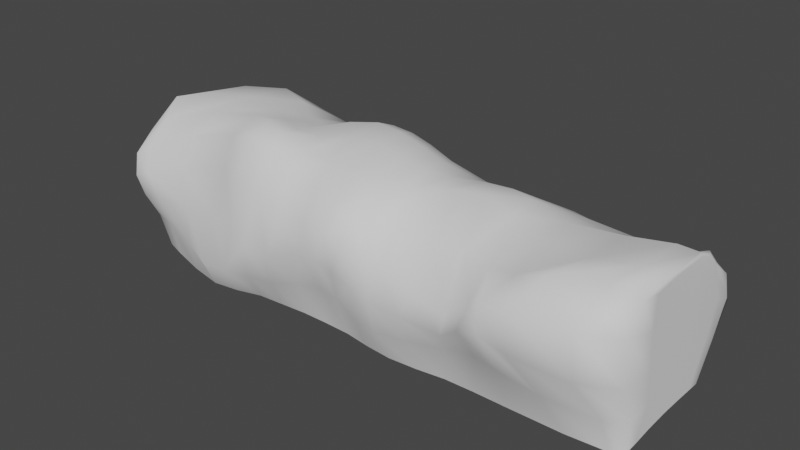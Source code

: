 # Source: hedge.blend  (saved by Blender 3.0.42; exported with 4.5.12 LTS)
import bpy
from mathutils import Matrix  # noqa: F401  (used for matrix-valued properties, if any)

bpy.ops.wm.read_factory_settings(use_empty=True)
scene = bpy.context.scene
scene.name = 'Scene'

# ---- world
world_world = bpy.data.worlds.new('World'); scene.world = world_world
world_world.use_nodes = True; world_world.node_tree.nodes.clear()
_N = world_world.node_tree.nodes; _L = world_world.node_tree.links
n0 = _N.new('ShaderNodeOutputWorld'); n0.name = 'World Output'; n0.location = (300, 300)
n1 = _N.new('ShaderNodeBackground'); n1.name = 'Background'; n1.location = (10, 300)
n1.inputs[0].default_value = (0.05088, 0.05088, 0.05088, 1.0)
_L.new(n1.outputs[0], n0.inputs[0])
n0.is_active_output = True
world_world.color = (0.05088, 0.05088, 0.05088)
world_world.use_sun_shadow = False
world_world.sun_shadow_jitter_overblur = 0.0

# ---- meshes
me_cube_001 = bpy.data.meshes.new('Cube.001')
me_cube_001.from_pydata([(-0.9704, -0.6667, -1.0), (-0.9912, -1.054, 0.3972), (-0.9704, 0.6667, -1.0), (-0.9912, 0.5174, 0.6446), (1.0, -0.6127, -1.013), (1.0, -0.4889, 0.8828), (1.0, 0.6773, -0.9932), (1.006, 0.8633, 0.6742), (0.6632, 1.061, -1.037), (0.2219, 1.079, -1.045), (-0.2, 1.0, -1.0), (-0.6087, 1.037, -1.041), (-0.5551, 1.05, 0.9283), (-0.1786, 0.7811, 1.175), (0.2112, 1.03, 0.6196), (0.7324, 0.8992, 0.6529), (-0.5764, -1.231, -0.9924), (-0.2, -1.0, -1.0), (0.1919, -1.083, -1.013), (0.6342, -1.0, -1.0), (0.6481, -1.072, 0.8634), (0.2069, -0.8669, 0.7105), (-0.1081, -1.092, 0.9548), (-0.5233, -0.884, 1.201), (-0.9912, 0.3646, -1.0), (-0.9912, 0.0, -1.0), (-0.9912, -0.3646, -1.0), (-0.9912, -0.7475, -0.5236), (-0.9912, -0.9712, -0.1393), (-0.9912, -1.088, 0.1723), (-0.9912, -0.8111, 0.5382), (-0.9912, -0.3744, 0.7214), (-0.9912, 0.1379, 0.7721), (-0.9912, 0.6113, 0.3233), (-0.9912, 0.6887, -0.1107), (-0.9711, 0.6855, -0.5321), (-0.7281, 1.049, -1.059), (-0.8363, 0.9916, -1.036), (-0.9186, 0.8643, -1.005), (0.9112, 0.8007, 0.5941), (0.9932, 0.8765, 0.6341), (1.006, 0.9021, 0.6759), (1.005, 0.9984, 0.4435), (1.003, 1.109, 0.09184), (1.0, 0.961, -0.4005), (1.0, -0.3221, -0.9848), (1.0, 0.04303, -0.9726), (1.0, 0.3961, -0.9799), (1.005, 0.7049, 0.8357), (1.004, 0.494, 0.9288), (1.0, -0.03939, 0.9148), (1.0, -0.5129, 0.4207), (1.0, -0.4452, -0.1452), (1.0, -0.4272, -0.5792), (0.8225, -0.9948, -1.0), (0.9638, -0.9404, -1.008), (1.0, -0.8128, -1.021), (-0.7723, -0.7337, 0.8818), (-0.9416, -1.027, 0.6152), (-0.9912, -1.098, 0.4917), (0.9984, 0.8792, -1.012), (0.9636, 1.022, -1.039), (0.8559, 1.083, -1.054), (0.5074, 1.014, -1.006), (0.4195, 1.071, -1.04), (0.3308, 1.112, -1.064), (0.1002, 1.019, -1.007), (-0.006193, 1.015, -1.002), (-0.1015, 1.004, -1.0), (-0.2984, 1.013, -1.007), (-0.3967, 1.027, -1.015), (-0.4999, 1.011, -1.008), (-0.9436, 0.741, 0.7418), (-0.8237, 0.9598, 0.8645), (-0.6858, 1.039, 0.951), (-0.4518, 0.9978, 0.8823), (-0.3584, 0.9234, 0.9311), (-0.2674, 0.836, 1.093), (-0.1049, 0.8284, 1.127), (-0.03529, 0.8702, 1.018), (0.05482, 0.8669, 0.8794), (0.4031, 1.154, 0.5943), (0.4979, 1.116, 0.5973), (0.5735, 0.9495, 0.6588), (-0.9235, -0.8594, -1.0), (-0.8436, -0.9668, -0.9997), (-0.7082, -1.127, -0.9956), (-0.4829, -1.169, -0.9958), (-0.3947, -1.058, -1.002), (-0.2974, -1.029, -1.001), (-0.1003, -1.0, -0.9983), (-0.0007489, -1.008, -1.001), (0.09455, -1.056, -1.009), (0.2945, -1.056, -1.009), (0.3992, -1.008, -1.001), (0.5025, -1.002, -0.9968), (1.0, -0.8143, 0.9467), (0.9324, -1.092, 1.186), (0.7629, -1.22, 1.08), (0.5276, -0.8883, 0.7043), (0.4164, -0.7791, 0.7327), (0.3057, -0.7834, 0.7175), (0.1356, -1.007, 0.8064), (0.07815, -1.115, 0.9242), (0.008278, -1.201, 0.9905), (-0.2216, -1.017, 1.073), (-0.3114, -1.007, 1.255), (-0.4032, -1.004, 1.337), (0.6817, 0.5459, 0.8093), (0.6133, 0.1508, 0.978), (0.6144, -0.3931, 0.938), (0.2063, 0.6032, 0.8578), (0.1921, 0.1514, 1.064), (0.1969, -0.3206, 1.031), (-0.1767, 0.4504, 1.323), (-0.1609, -0.1008, 1.323), (-0.1356, -0.6884, 1.208), (-0.5509, 0.5575, 1.221), (-0.537, -0.05392, 1.302), (-0.5204, -0.5201, 1.378), (0.6085, -1.569, 0.6605), (0.6168, -1.623, 0.298), (0.622, -1.225, -0.3684), (0.1825, -1.208, 0.3094), (0.1615, -1.355, -0.1006), (0.1718, -1.283, -0.5503), (-0.102, -1.343, 0.617), (-0.1286, -1.369, 0.1682), (-0.1789, -1.193, -0.4351), (-0.5424, -1.016, 0.7363), (-0.5496, -1.259, 0.1117), (-0.5474, -1.516, -0.4931), (-0.5884, 1.348, 0.3428), (-0.6645, 1.33, -0.2655), (-0.6504, 1.216, -0.6887), (-0.1932, 1.185, 0.7345), (-0.202, 1.585, 0.07413), (-0.2003, 1.331, -0.4448), (0.2081, 1.311, 0.304), (0.2196, 1.438, -0.128), (0.2541, 1.368, -0.632), (0.7628, 1.202, 0.3471), (0.7788, 1.328, -0.1454), (0.7424, 1.23, -0.6324), (-0.9912, -0.436, -0.5153), (-0.9912, -0.6572, -0.1072), (-0.9912, -0.7939, 0.2398), (-0.9912, -0.0306, -0.5016), (-0.9912, -0.2041, -0.04945), (-0.9912, -0.3412, 0.3568), (-0.9912, 0.3625, -0.5004), (-0.9912, 0.2727, -0.02964), (-0.9912, 0.1528, 0.3929), (0.9271, 1.312, -0.6826), (0.9471, 1.547, -0.2253), (0.9347, 1.35, 0.2449), (0.9873, 1.286, -0.6239), (0.9913, 1.55, -0.1429), (0.9842, 1.427, 0.3015), (1.0, 1.165, -0.5151), (1.002, 1.402, -0.02301), (1.003, 1.269, 0.364), (1.0, 0.6216, -0.3386), (1.003, 0.7522, 0.2187), (1.006, 0.7347, 0.5957), (1.0, 0.1792, -0.3543), (1.002, 0.4469, 0.3336), (1.004, 0.503, 0.785), (1.0, -0.1304, -0.4641), (1.0, -0.03269, 0.1439), (1.0, -0.004507, 0.7188), (-0.6938, -1.263, -0.496), (-0.7251, -1.149, -0.02564), (-0.7828, -0.9471, 0.4648), (-0.8607, -1.031, -0.5096), (-0.8852, -1.122, -0.08547), (-0.9215, -1.167, 0.2841), (-0.9548, -0.92, -0.5201), (-0.9647, -1.116, -0.126), (-0.9721, -1.207, 0.2028), (-0.674, 0.7112, 1.26), (-0.8507, 0.5547, 1.18), (-0.9912, 0.2971, 1.022), (-0.7049, 0.08026, 1.289), (-0.9144, -0.0588, 1.184), (-0.9912, -0.2897, 1.123), (-0.7211, -0.4271, 1.195), (-0.9445, -0.6673, 0.935), (-0.9912, -0.7889, 0.7616), (1.004, 0.6632, 0.9296), (0.974, 0.5801, 0.9057), (0.8741, 0.5311, 0.868), (1.001, 0.4266, 1.005), (0.946, 0.3104, 1.079), (0.8001, 0.1789, 1.04), (1.0, -0.2293, 0.978), (0.9475, -0.4511, 1.14), (0.7964, -0.597, 1.068), (0.5304, 0.6498, 0.8405), (0.4572, 0.7933, 0.7904), (0.3561, 0.7852, 0.7955), (0.4762, 0.275, 1.051), (0.3838, 0.3754, 1.049), (0.2874, 0.3314, 1.042), (0.4815, -0.2311, 1.038), (0.3686, -0.1388, 1.142), (0.2758, -0.1838, 1.107), (0.09417, 0.4642, 1.056), (0.004272, 0.4587, 1.189), (-0.08071, 0.4511, 1.286), (0.1162, -0.005226, 1.112), (0.03285, -0.06517, 1.228), (-0.06208, -0.05938, 1.305), (0.132, -0.5123, 1.053), (0.06074, -0.6383, 1.152), (-0.03098, -0.6637, 1.214), (-0.2704, 0.3041, 1.279), (-0.3625, 0.2006, 1.168), (-0.4535, 0.3333, 1.146), (-0.2505, -0.3324, 1.296), (-0.3444, -0.3987, 1.313), (-0.4358, -0.2822, 1.325), (-0.2314, -0.7623, 1.263), (-0.3238, -0.7291, 1.388), (-0.4144, -0.6525, 1.455), (1.0, -0.7648, -0.5984), (1.0, -1.015, -0.06097), (1.0, -1.095, 0.6126), (0.9449, -1.046, -0.5624), (0.8953, -1.421, 0.0486), (0.89, -1.478, 0.7092), (0.7599, -1.174, -0.4927), (0.6998, -1.551, 0.1567), (0.7027, -1.555, 0.6925), (0.5347, -1.188, -0.3288), (0.5526, -1.632, 0.2479), (0.5596, -1.461, 0.5167), (0.4233, -1.159, -0.4452), (0.4669, -1.471, -0.03644), (0.4681, -1.351, 0.2624), (0.28, -1.225, -0.5338), (0.2924, -1.361, -0.1167), (0.3133, -1.26, 0.2268), (0.07684, -1.222, -0.5347), (0.07191, -1.301, -0.04281), (0.1049, -1.255, 0.4203), (-0.01144, -1.14, -0.4441), (0.02692, -1.399, 0.1203), (0.06074, -1.369, 0.5737), (-0.08388, -1.136, -0.3824), (-0.02462, -1.452, 0.2388), (0.004149, -1.437, 0.6757), (-0.2725, -1.302, -0.5118), (-0.2314, -1.521, 0.0177), (-0.2122, -1.298, 0.5957), (-0.3665, -1.366, -0.5187), (-0.3241, -1.538, 0.1052), (-0.3105, -1.29, 0.7964), (-0.4523, -1.482, -0.5011), (-0.4314, -1.376, 0.1609), (-0.4076, -1.276, 0.8594), (-0.9324, 0.9489, -0.6088), (-0.957, 0.995, -0.225), (-0.9448, 0.9611, 0.2647), (-0.8683, 1.144, -0.7064), (-0.8977, 1.243, -0.3306), (-0.8646, 1.193, 0.2734), (-0.7753, 1.243, -0.757), (-0.806, 1.371, -0.3673), (-0.7481, 1.271, 0.338), (-0.4951, 1.295, -0.6255), (-0.4727, 1.53, -0.2422), (-0.4431, 1.433, 0.3274), (-0.3451, 1.431, -0.5991), (-0.3092, 1.673, -0.1608), (-0.3278, 1.377, 0.447), (-0.2495, 1.372, -0.5214), (-0.2282, 1.561, -0.006671), (-0.2447, 1.235, 0.6299), (-0.1669, 1.338, -0.4114), (-0.1895, 1.644, 0.08556), (-0.1561, 1.237, 0.7183), (-0.1001, 1.284, -0.4028), (-0.1484, 1.551, 0.09569), (-0.1051, 1.244, 0.6497), (0.03427, 1.238, -0.4585), (-0.03162, 1.333, 0.08256), (-0.001771, 1.182, 0.5443), (0.4147, 1.394, -0.672), (0.4505, 1.52, -0.195), (0.4326, 1.41, 0.271), (0.4872, 1.282, -0.5999), (0.526, 1.372, -0.1259), (0.52, 1.311, 0.2929), (0.5541, 1.136, -0.514), (0.5828, 1.172, -0.004294), (0.5878, 1.12, 0.3996)], [], [(144, 145, 148, 147), (145, 146, 149, 148), (147, 148, 151, 150), (148, 149, 152, 151), (0, 27, 144, 26), (27, 28, 145, 144), (28, 29, 146, 145), (29, 1, 30, 146), (146, 30, 31, 149), (149, 31, 32, 152), (152, 32, 3, 33), (151, 152, 33, 34), (150, 151, 34, 35), (24, 150, 35, 2), (25, 147, 150, 24), (26, 144, 147, 25), (153, 154, 157, 156), (154, 155, 158, 157), (156, 157, 160, 159), (157, 158, 161, 160), (8, 143, 153, 62), (143, 142, 154, 153), (142, 141, 155, 154), (141, 15, 39, 155), (155, 39, 40, 158), (158, 40, 41, 161), (161, 41, 7, 42), (160, 161, 42, 43), (159, 160, 43, 44), (60, 159, 44, 6), (61, 156, 159, 60), (62, 153, 156, 61), (162, 163, 166, 165), (163, 164, 167, 166), (165, 166, 169, 168), (166, 167, 170, 169), (6, 44, 162, 47), (44, 43, 163, 162), (43, 42, 164, 163), (42, 7, 48, 164), (164, 48, 49, 167), (167, 49, 50, 170), (170, 50, 5, 51), (169, 170, 51, 52), (168, 169, 52, 53), (45, 168, 53, 4), (46, 165, 168, 45), (47, 162, 165, 46), (171, 172, 175, 174), (172, 173, 176, 175), (174, 175, 178, 177), (175, 176, 179, 178), (16, 131, 171, 86), (131, 130, 172, 171), (130, 129, 173, 172), (129, 23, 57, 173), (173, 57, 58, 176), (176, 58, 59, 179), (179, 59, 1, 29), (178, 179, 29, 28), (177, 178, 28, 27), (84, 177, 27, 0), (85, 174, 177, 84), (86, 171, 174, 85), (180, 181, 184, 183), (181, 182, 185, 184), (183, 184, 187, 186), (184, 185, 188, 187), (12, 74, 180, 117), (74, 73, 181, 180), (73, 72, 182, 181), (72, 3, 32, 182), (182, 32, 31, 185), (185, 31, 30, 188), (188, 30, 1, 59), (187, 188, 59, 58), (186, 187, 58, 57), (119, 186, 57, 23), (118, 183, 186, 119), (117, 180, 183, 118), (189, 190, 193, 192), (190, 191, 194, 193), (192, 193, 196, 195), (193, 194, 197, 196), (7, 41, 189, 48), (41, 40, 190, 189), (40, 39, 191, 190), (39, 15, 108, 191), (191, 108, 109, 194), (194, 109, 110, 197), (197, 110, 20, 98), (196, 197, 98, 97), (195, 196, 97, 96), (50, 195, 96, 5), (49, 192, 195, 50), (48, 189, 192, 49), (198, 199, 202, 201), (199, 200, 203, 202), (201, 202, 205, 204), (202, 203, 206, 205), (15, 83, 198, 108), (83, 82, 199, 198), (82, 81, 200, 199), (81, 14, 111, 200), (200, 111, 112, 203), (203, 112, 113, 206), (206, 113, 21, 101), (205, 206, 101, 100), (204, 205, 100, 99), (110, 204, 99, 20), (109, 201, 204, 110), (108, 198, 201, 109), (207, 208, 211, 210), (208, 209, 212, 211), (210, 211, 214, 213), (211, 212, 215, 214), (14, 80, 207, 111), (80, 79, 208, 207), (79, 78, 209, 208), (78, 13, 114, 209), (209, 114, 115, 212), (212, 115, 116, 215), (215, 116, 22, 104), (214, 215, 104, 103), (213, 214, 103, 102), (113, 213, 102, 21), (112, 210, 213, 113), (111, 207, 210, 112), (216, 217, 220, 219), (217, 218, 221, 220), (219, 220, 223, 222), (220, 221, 224, 223), (13, 77, 216, 114), (77, 76, 217, 216), (76, 75, 218, 217), (75, 12, 117, 218), (218, 117, 118, 221), (221, 118, 119, 224), (224, 119, 23, 107), (223, 224, 107, 106), (222, 223, 106, 105), (116, 222, 105, 22), (115, 219, 222, 116), (114, 216, 219, 115), (225, 226, 229, 228), (226, 227, 230, 229), (228, 229, 232, 231), (229, 230, 233, 232), (4, 53, 225, 56), (53, 52, 226, 225), (52, 51, 227, 226), (51, 5, 96, 227), (227, 96, 97, 230), (230, 97, 98, 233), (233, 98, 20, 120), (232, 233, 120, 121), (231, 232, 121, 122), (54, 231, 122, 19), (55, 228, 231, 54), (56, 225, 228, 55), (234, 235, 238, 237), (235, 236, 239, 238), (237, 238, 241, 240), (238, 239, 242, 241), (19, 122, 234, 95), (122, 121, 235, 234), (121, 120, 236, 235), (120, 20, 99, 236), (236, 99, 100, 239), (239, 100, 101, 242), (242, 101, 21, 123), (241, 242, 123, 124), (240, 241, 124, 125), (93, 240, 125, 18), (94, 237, 240, 93), (95, 234, 237, 94), (243, 244, 247, 246), (244, 245, 248, 247), (246, 247, 250, 249), (247, 248, 251, 250), (18, 125, 243, 92), (125, 124, 244, 243), (124, 123, 245, 244), (123, 21, 102, 245), (245, 102, 103, 248), (248, 103, 104, 251), (251, 104, 22, 126), (250, 251, 126, 127), (249, 250, 127, 128), (90, 249, 128, 17), (91, 246, 249, 90), (92, 243, 246, 91), (252, 253, 256, 255), (253, 254, 257, 256), (255, 256, 259, 258), (256, 257, 260, 259), (17, 128, 252, 89), (128, 127, 253, 252), (127, 126, 254, 253), (126, 22, 105, 254), (254, 105, 106, 257), (257, 106, 107, 260), (260, 107, 23, 129), (259, 260, 129, 130), (258, 259, 130, 131), (87, 258, 131, 16), (88, 255, 258, 87), (89, 252, 255, 88), (261, 262, 265, 264), (262, 263, 266, 265), (264, 265, 268, 267), (265, 266, 269, 268), (2, 35, 261, 38), (35, 34, 262, 261), (34, 33, 263, 262), (33, 3, 72, 263), (263, 72, 73, 266), (266, 73, 74, 269), (269, 74, 12, 132), (268, 269, 132, 133), (267, 268, 133, 134), (36, 267, 134, 11), (37, 264, 267, 36), (38, 261, 264, 37), (270, 271, 274, 273), (271, 272, 275, 274), (273, 274, 277, 276), (274, 275, 278, 277), (11, 134, 270, 71), (134, 133, 271, 270), (133, 132, 272, 271), (132, 12, 75, 272), (272, 75, 76, 275), (275, 76, 77, 278), (278, 77, 13, 135), (277, 278, 135, 136), (276, 277, 136, 137), (69, 276, 137, 10), (70, 273, 276, 69), (71, 270, 273, 70), (279, 280, 283, 282), (280, 281, 284, 283), (282, 283, 286, 285), (283, 284, 287, 286), (10, 137, 279, 68), (137, 136, 280, 279), (136, 135, 281, 280), (135, 13, 78, 281), (281, 78, 79, 284), (284, 79, 80, 287), (287, 80, 14, 138), (286, 287, 138, 139), (285, 286, 139, 140), (66, 285, 140, 9), (67, 282, 285, 66), (68, 279, 282, 67), (288, 289, 292, 291), (289, 290, 293, 292), (291, 292, 295, 294), (292, 293, 296, 295), (9, 140, 288, 65), (140, 139, 289, 288), (139, 138, 290, 289), (138, 14, 81, 290), (290, 81, 82, 293), (293, 82, 83, 296), (296, 83, 15, 141), (295, 296, 141, 142), (294, 295, 142, 143), (63, 294, 143, 8), (64, 291, 294, 63), (65, 288, 291, 64)])
me_cube_001.polygons.foreach_set('use_smooth', [True] * 272)
_k = {(2, 24): 1.0, (24, 25): 1.0, (25, 26): 1.0, (0, 26): 1.0, (11, 36): 1.0, (36, 37): 1.0, (37, 38): 1.0, (2, 38): 1.0, (4, 45): 1.0, (45, 46): 1.0, (46, 47): 1.0, (6, 47): 1.0, (19, 54): 1.0, (54, 55): 1.0, (55, 56): 1.0, (4, 56): 1.0, (6, 60): 1.0, (60, 61): 1.0, (61, 62): 1.0, (8, 62): 1.0, (8, 63): 1.0, (63, 64): 1.0, (64, 65): 1.0, (9, 65): 1.0, (9, 66): 1.0, (66, 67): 1.0, (67, 68): 1.0, (10, 68): 1.0, (10, 69): 1.0, (69, 70): 1.0, (70, 71): 1.0, (11, 71): 1.0, (0, 84): 1.0, (84, 85): 1.0, (85, 86): 1.0, (16, 86): 1.0, (16, 87): 1.0, (87, 88): 1.0, (88, 89): 1.0, (17, 89): 1.0, (17, 90): 1.0, (90, 91): 1.0, (91, 92): 1.0, (18, 92): 1.0, (18, 93): 1.0, (93, 94): 1.0, (94, 95): 1.0, (19, 95): 1.0}
me_cube_001.attributes.new('crease_edge', 'FLOAT', 'EDGE').data.foreach_set('value', [_k.get((min(e.vertices), max(e.vertices)), 0.0) for e in me_cube_001.edges])
_uv = me_cube_001.uv_layers.new(name='UVMap')
_uv.uv.foreach_set('vector', [0.0, 0.369, 0.0, 0.2864, 0.0, 0.4555, 0.0, 0.5202, 0.0, 0.2864, 0.0, 0.2355, 0.0, 0.4043, 0.0, 0.4555, 0.0, 0.5202, 0.0, 0.4555, 0.0, 0.6333, 0.0, 0.6668, 0.0, 0.4555, 0.0, 0.4043, 0.0, 0.5886, 0.0, 0.6333, 0.01045, 0.2829, 0.0, 0.2528, 0.0, 0.369, 0.0, 0.3956, 0.0, 0.2528, 0.0, 0.1693, 0.0, 0.2864, 0.0, 0.369, -0.6906, 0.4992, -0.6906, 0.5923, -0.6906, 0.6125, -0.6906, 0.5088, -0.6906, 0.5923, -0.6906, 0.6595, -0.6906, 0.7016, -0.6906, 0.6125, 0.0, 0.2355, 0.0, 0.2291, 0.0, 0.3919, 0.0, 0.4043, 0.0, 0.4043, 0.0, 0.3919, 0.0, 0.583, 0.0, 0.5886, 0.0, 0.5886, 0.0, 0.583, 0.0, 0.7246, 0.0, 0.7596, 0.0, 0.6333, 0.0, 0.5886, 0.0, 0.7596, 0.0, 0.7885, 0.0, 0.6668, 0.0, 0.6333, 0.0, 0.7885, 0.01007, 0.7873, 0.0, 0.6676, 0.0, 0.6668, 0.01007, 0.7873, 0.01045, 0.7803, 0.0, 0.5316, 0.0, 0.5202, 0.0, 0.6668, 0.0, 0.6676, 0.0, 0.3956, 0.0, 0.369, 0.0, 0.5202, 0.0, 0.5316, 1.601, 0.337, 1.625, 0.4735, 1.678, 0.4982, 1.673, 0.3545, 1.625, 0.4735, 1.61, 0.614, 1.669, 0.6309, 1.678, 0.4982, 1.673, 0.3545, 1.678, 0.4982, 1.69, 0.534, 1.689, 0.387, 1.678, 0.4982, 1.669, 0.6309, 1.692, 0.6495, 1.69, 0.534, 1.286, 0.2312, 1.381, 0.3519, 1.601, 0.337, 1.516, 0.2261, 1.381, 0.3519, 1.424, 0.4974, 1.625, 0.4735, 1.601, 0.337, 1.424, 0.4974, 1.405, 0.6445, 1.61, 0.614, 1.625, 0.4735, 1.405, 0.6445, 1.369, 0.7358, 1.582, 0.7183, 1.61, 0.614, 1.61, 0.614, 1.582, 0.7183, 1.68, 0.7302, 1.669, 0.6309, 1.669, 0.6309, 1.68, 0.7302, 1.695, 0.7427, 1.692, 0.6495, 1.692, 0.6495, 1.695, 0.7427, 1.695, 0.7422, 1.695, 0.6733, 1.69, 0.534, 1.692, 0.6495, 1.695, 0.6733, 1.692, 0.5683, 1.689, 0.387, 1.69, 0.534, 1.692, 0.5683, 1.689, 0.4212, 1.686, 0.2386, 1.689, 0.387, 1.689, 0.4212, 1.689, 0.2442, 1.645, 0.2306, 1.673, 0.3545, 1.689, 0.387, 1.686, 0.2386, 1.516, 0.2261, 1.601, 0.337, 1.673, 0.3545, 1.645, 0.2306, 0.9974, 0.7634, 0.9987, 0.8121, 0.9979, 0.6983, 0.9974, 0.5984, 0.9987, 0.8121, 1.0, 0.8057, 0.9991, 0.7192, 0.9979, 0.6983, 0.9974, 0.5984, 0.9979, 0.6983, 0.9974, 0.5194, 0.9974, 0.483, 0.9979, 0.6983, 0.9991, 0.7192, 0.9974, 0.5299, 0.9974, 0.5194, 1.689, 0.2442, 1.689, 0.4212, 1.689, 0.4397, 1.689, 0.2482, 1.689, 0.4212, 1.692, 0.5683, 1.692, 0.6062, 1.689, 0.4397, 1.692, 0.5683, 1.695, 0.6733, 1.695, 0.7187, 1.692, 0.6062, 1.695, 0.6733, 1.695, 0.7422, 1.695, 0.7904, 1.695, 0.7187, 1.0, 0.8057, 0.9999, 0.7945, 0.9989, 0.7159, 0.9991, 0.7192, 0.9991, 0.7192, 0.9989, 0.7159, 0.9974, 0.5169, 0.9974, 0.5299, 0.9974, 0.5299, 0.9974, 0.5169, 0.9974, 0.3492, 0.9974, 0.3403, 0.9974, 0.5194, 0.9974, 0.5299, 0.9974, 0.3403, 0.9974, 0.3655, 0.9974, 0.483, 0.9974, 0.5194, 0.9974, 0.3655, 0.9974, 0.3723, 0.9974, 0.4114, 0.9974, 0.483, 0.9974, 0.3723, 0.9974, 0.303, 0.9974, 0.5476, 0.9974, 0.5984, 0.9974, 0.483, 0.9974, 0.4114, 0.9974, 0.6793, 0.9974, 0.7634, 0.9974, 0.5984, 0.9974, 0.5476, -0.3352, 0.3927, -0.3726, 0.5332, -0.5639, 0.5153, -0.5347, 0.3886, -0.3726, 0.5332, -0.4416, 0.6796, -0.6072, 0.6257, -0.5639, 0.5153, -0.5347, 0.3886, -0.5639, 0.5153, -0.6588, 0.5032, -0.6471, 0.3855, -0.5639, 0.5153, -0.6072, 0.6257, -0.6677, 0.6014, -0.6588, 0.5032, -0.195, 0.2444, -0.1603, 0.3936, -0.3352, 0.3927, -0.3524, 0.2435, -0.1603, 0.3936, -0.1629, 0.5742, -0.3726, 0.5332, -0.3352, 0.3927, -0.1629, 0.5742, -0.1544, 0.7607, -0.4416, 0.6796, -0.3726, 0.5332, 0.2248, 0.1526, 0.2343, 0.2019, 0.1096, 0.2579, 0.1044, 0.1783, -0.4416, 0.6796, -0.4291, 0.8042, -0.6312, 0.7246, -0.6072, 0.6257, -0.6072, 0.6257, -0.6312, 0.7246, -0.6906, 0.6877, -0.6677, 0.6014, -0.6677, 0.6014, -0.6906, 0.6877, -0.6906, 0.6595, -0.6906, 0.5923, -0.6588, 0.5032, -0.6677, 0.6014, -0.6906, 0.5923, -0.6906, 0.4992, -0.6471, 0.3855, -0.6588, 0.5032, -0.6906, 0.4992, -0.6906, 0.3845, 0.03393, 0.211, 0.01823, 0.1884, 0.0, 0.2528, 0.01045, 0.2829, 0.07391, 0.171, 0.06535, 0.1472, 0.01823, 0.1884, 0.03393, 0.211, -0.3524, 0.2435, -0.3352, 0.3927, -0.5347, 0.3886, -0.5143, 0.2422, 0.1589, 0.7969, 0.07036, 0.7385, 0.03847, 0.5097, 0.1434, 0.5615, 0.07036, 0.7385, 0.0, 0.6424, 0.0, 0.4235, 0.03847, 0.5097, 0.1434, 0.5615, 0.03847, 0.5097, 0.02339, 0.2827, 0.1353, 0.3723, 0.03847, 0.5097, 0.0, 0.4235, 0.0, 0.2373, 0.02339, 0.2827, -0.1695, 0.8181, -0.3257, 0.8249, -0.3116, 0.9171, -0.1645, 0.9055, -0.3257, 0.8249, -0.4904, 0.799, -0.5227, 0.8933, -0.3116, 0.9171, -0.4904, 0.799, -0.6337, 0.7624, -0.6906, 0.8462, -0.5227, 0.8933, 0.02386, 0.808, 0.0, 0.7246, 0.0, 0.583, 0.0, 0.6424, 0.0, 0.6424, 0.0, 0.583, 0.0, 0.3919, 0.0, 0.4235, 0.0, 0.4235, 0.0, 0.3919, 0.0, 0.2291, 0.0, 0.2373, -0.6906, 0.7683, -0.6906, 0.7016, -0.6906, 0.6595, -0.6906, 0.6877, -0.6348, 0.8201, -0.6906, 0.7683, -0.6906, 0.6877, -0.6312, 0.7246, 0.1353, 0.3723, 0.02339, 0.2827, 0.02488, 0.1484, 0.1096, 0.2579, 0.2358, 0.3376, 0.1353, 0.3723, 0.1096, 0.2579, 0.2343, 0.2019, 0.2275, 0.5115, 0.1434, 0.5615, 0.1353, 0.3723, 0.2358, 0.3376, 0.2205, 0.7395, 0.1589, 0.7969, 0.1434, 0.5615, 0.2275, 0.5115, 0.9989, 0.779, 0.9841, 0.748, 0.9701, 0.6474, 0.9975, 0.6907, 0.9841, 0.748, 0.9341, 0.7297, 0.897, 0.5983, 0.9701, 0.6474, 0.9975, 0.6907, 0.9701, 0.6474, 0.9708, 0.3633, 0.9974, 0.4461, 0.9701, 0.6474, 0.897, 0.5983, 0.8952, 0.3089, 0.9708, 0.3633, 1.695, 0.7422, 1.695, 0.7427, 1.693, 0.8185, 1.695, 0.7904, 1.695, 0.7427, 1.68, 0.7302, 1.657, 0.8113, 1.693, 0.8185, 0.9938, 0.8585, 0.9527, 0.8303, 0.9341, 0.7297, 0.9841, 0.748, 1.582, 0.7183, 1.369, 0.7358, 1.308, 0.7826, 1.538, 0.8001, 0.9341, 0.7297, 0.8378, 0.7352, 0.8035, 0.5879, 0.897, 0.5983, 0.897, 0.5983, 0.8035, 0.5879, 0.8041, 0.385, 0.8952, 0.3089, 1.445, 0.86, 1.228, 0.821, 1.268, 0.7987, 1.405, 0.8633, 1.626, 0.8814, 1.445, 0.86, 1.405, 0.8633, 1.608, 0.895, 1.689, 0.8329, 1.626, 0.8814, 1.608, 0.895, 1.689, 0.8236, 0.9974, 0.5169, 0.9974, 0.4461, 0.9974, 0.2279, 0.9974, 0.3492, 0.9989, 0.7159, 0.9975, 0.6907, 0.9974, 0.4461, 0.9974, 0.5169, 0.9999, 0.7945, 0.9989, 0.779, 0.9975, 0.6907, 0.9989, 0.7159, 0.762, 0.774, 0.7253, 0.8275, 0.6885, 0.6716, 0.7348, 0.6342, 0.7253, 0.8275, 0.6747, 0.8245, 0.6403, 0.6552, 0.6885, 0.6716, 0.7348, 0.6342, 0.6885, 0.6716, 0.681, 0.4798, 0.7375, 0.4454, 0.6885, 0.6716, 0.6403, 0.6552, 0.6345, 0.463, 0.681, 0.4798, 1.369, 0.7358, 1.179, 0.7376, 1.127, 0.7919, 1.308, 0.7826, 1.179, 0.7376, 1.088, 0.7192, 1.04, 0.7769, 1.127, 0.7919, 1.088, 0.7192, 0.9751, 0.7183, 0.919, 0.7784, 1.04, 0.7769, 0.9751, 0.7183, 0.7459, 0.7259, 0.7401, 0.797, 0.919, 0.7784, 0.6747, 0.8245, 0.5997, 0.7566, 0.5926, 0.5881, 0.6403, 0.6552, 0.6403, 0.6552, 0.5926, 0.5881, 0.595, 0.412, 0.6345, 0.463, 0.6345, 0.463, 0.595, 0.412, 0.6, 0.2082, 0.6495, 0.2394, 0.681, 0.4798, 0.6345, 0.463, 0.6495, 0.2394, 0.7049, 0.241, 0.7375, 0.4454, 0.681, 0.4798, 0.7049, 0.241, 0.7606, 0.2002, 1.228, 0.821, 1.069, 0.851, 1.124, 0.7512, 1.268, 0.7987, 0.8035, 0.5879, 0.7348, 0.6342, 0.7375, 0.4454, 0.8041, 0.385, 0.8378, 0.7352, 0.762, 0.774, 0.7348, 0.6342, 0.8035, 0.5879, 0.5435, 0.7048, 0.4985, 0.7027, 0.5128, 0.5073, 0.5546, 0.5296, 0.4985, 0.7027, 0.456, 0.6999, 0.4653, 0.5094, 0.5128, 0.5073, 0.5546, 0.5296, 0.5128, 0.5073, 0.5268, 0.2935, 0.5625, 0.3405, 0.5128, 0.5073, 0.4653, 0.5094, 0.4809, 0.284, 0.5268, 0.2935, 0.7459, 0.7259, 0.5591, 0.8035, 0.6061, 0.8562, 0.7401, 0.797, 0.5238, 0.8549, 0.4787, 0.8562, 0.4985, 0.7027, 0.5435, 0.7048, 0.4787, 0.8562, 0.4439, 0.8406, 0.456, 0.6999, 0.4985, 0.7027, 0.4439, 0.8406, 0.4069, 0.823, 0.4079, 0.6996, 0.456, 0.6999, 0.456, 0.6999, 0.4079, 0.6996, 0.4158, 0.494, 0.4653, 0.5094, 0.4653, 0.5094, 0.4158, 0.494, 0.4285, 0.2748, 0.4809, 0.284, 0.4566, 0.9035, 0.3316, 0.9016, 0.3645, 0.826, 0.5035, 0.8367, 0.5662, 0.885, 0.4566, 0.9035, 0.5035, 0.8367, 0.587, 0.8169, 0.6513, 0.8552, 0.5662, 0.885, 0.587, 0.8169, 0.6556, 0.7817, 0.595, 0.412, 0.5625, 0.3405, 0.5643, 0.156, 0.6, 0.2082, 0.5926, 0.5881, 0.5546, 0.5296, 0.5625, 0.3405, 0.595, 0.412, 0.5997, 0.7566, 0.5435, 0.7048, 0.5546, 0.5296, 0.5926, 0.5881, 0.361, 0.645, 0.3149, 0.6064, 0.3239, 0.3829, 0.371, 0.4076, 0.3149, 0.6064, 0.2693, 0.6559, 0.2781, 0.4263, 0.3239, 0.3829, 0.371, 0.4076, 0.3239, 0.3829, 0.3342, 0.2596, 0.3805, 0.2472, 0.3239, 0.3829, 0.2781, 0.4263, 0.2889, 0.2882, 0.3342, 0.2596, 0.4069, 0.823, 0.3624, 0.8434, 0.361, 0.645, 0.4079, 0.6996, 0.1741, 0.8672, 0.06547, 0.8189, 0.06057, 0.8896, 0.1706, 0.9228, 0.06547, 0.8189, -0.04608, 0.8043, -0.04822, 0.883, 0.06057, 0.8896, -0.04608, 0.8043, -0.1695, 0.8181, -0.1645, 0.9055, -0.04822, 0.883, 0.2693, 0.6559, 0.2205, 0.7395, 0.2275, 0.5115, 0.2781, 0.4263, 0.2781, 0.4263, 0.2275, 0.5115, 0.2358, 0.3376, 0.2889, 0.2882, 0.2889, 0.2882, 0.2358, 0.3376, 0.2343, 0.2019, 0.2945, 0.1573, 0.3342, 0.2596, 0.2889, 0.2882, 0.2945, 0.1573, 0.3404, 0.1561, 0.3805, 0.2472, 0.3342, 0.2596, 0.3404, 0.1561, 0.3854, 0.1523, 0.3316, 0.9016, 0.2172, 0.9182, 0.2289, 0.8612, 0.3645, 0.826, 0.4158, 0.494, 0.371, 0.4076, 0.3805, 0.2472, 0.4285, 0.2748, 0.4079, 0.6996, 0.361, 0.645, 0.371, 0.4076, 0.4158, 0.494, 1.689, 0.3621, 1.689, 0.5226, 1.563, 0.5553, 1.623, 0.3729, 1.689, 0.5226, 1.689, 0.7238, 1.557, 0.7527, 1.563, 0.5553, 1.623, 0.3729, 1.563, 0.5553, 1.33, 0.5876, 1.402, 0.3937, 1.563, 0.5553, 1.557, 0.7527, 1.333, 0.7477, 1.33, 0.5876, 0.9974, 0.303, 0.9974, 0.3723, 0.9974, 0.2463, 0.9974, 0.2284, 0.9974, 0.3723, 0.9974, 0.3655, 0.9974, 0.153, 0.9974, 0.2463, 1.689, 0.4975, 1.689, 0.6665, 1.689, 0.7238, 1.689, 0.5226, 1.689, 0.6665, 1.689, 0.8045, 1.689, 0.8236, 1.689, 0.7238, 1.689, 0.7238, 1.689, 0.8236, 1.608, 0.895, 1.557, 0.7527, 1.557, 0.7527, 1.608, 0.895, 1.405, 0.8633, 1.333, 0.7477, 1.333, 0.7477, 1.405, 0.8633, 1.268, 0.7987, 1.221, 0.7381, 1.33, 0.5876, 1.333, 0.7477, 1.221, 0.7381, 1.23, 0.6298, 1.402, 0.3937, 1.33, 0.5876, 1.23, 0.6298, 1.237, 0.4308, 1.476, 0.2422, 1.402, 0.3937, 1.237, 0.4308, 1.251, 0.2422, 1.645, 0.2397, 1.623, 0.3729, 1.402, 0.3937, 1.476, 0.2422, 0.9974, 0.2284, 0.9974, 0.2463, 0.9696, 0.1415, 0.979, 0.1808, 1.132, 0.4426, 1.154, 0.6149, 1.051, 0.5299, 0.9993, 0.4079, 1.154, 0.6149, 1.162, 0.6951, 1.053, 0.6192, 1.051, 0.5299, 0.9993, 0.4079, 1.051, 0.5299, 0.843, 0.506, 0.8281, 0.3814, 1.051, 0.5299, 1.053, 0.6192, 0.868, 0.6086, 0.843, 0.506, 1.251, 0.2422, 1.237, 0.4308, 1.132, 0.4426, 1.094, 0.2431, 1.237, 0.4308, 1.23, 0.6298, 1.154, 0.6149, 1.132, 0.4426, 1.23, 0.6298, 1.221, 0.7381, 1.162, 0.6951, 1.154, 0.6149, 1.221, 0.7381, 1.268, 0.7987, 1.124, 0.7512, 1.162, 0.6951, 1.162, 0.6951, 1.124, 0.7512, 0.9911, 0.7597, 1.053, 0.6192, 1.053, 0.6192, 0.9911, 0.7597, 0.8589, 0.7551, 0.868, 0.6086, 0.868, 0.6086, 0.8589, 0.7551, 0.7408, 0.753, 0.7117, 0.6332, 0.843, 0.506, 0.868, 0.6086, 0.7117, 0.6332, 0.6865, 0.5108, 0.8281, 0.3814, 0.843, 0.506, 0.6865, 0.5108, 0.6989, 0.3765, 0.8455, 0.2395, 0.8281, 0.3814, 0.6989, 0.3765, 0.7229, 0.2383, 0.9706, 0.2418, 0.9993, 0.4079, 0.8281, 0.3814, 0.8455, 0.2395, 1.094, 0.2431, 1.132, 0.4426, 0.9993, 0.4079, 0.9706, 0.2418, 0.5854, 0.3811, 0.5795, 0.528, 0.5258, 0.5768, 0.48, 0.4082, 0.5795, 0.528, 0.6189, 0.6664, 0.5662, 0.7122, 0.5258, 0.5768, 0.48, 0.4082, 0.5258, 0.5768, 0.4642, 0.6122, 0.3934, 0.4266, 0.5258, 0.5768, 0.5662, 0.7122, 0.4986, 0.7427, 0.4642, 0.6122, 0.7229, 0.2383, 0.6989, 0.3765, 0.5854, 0.3811, 0.6066, 0.2395, 0.6989, 0.3765, 0.6865, 0.5108, 0.5795, 0.528, 0.5854, 0.3811, 0.6865, 0.5108, 0.7117, 0.6332, 0.6189, 0.6664, 0.5795, 0.528, 0.7117, 0.6332, 0.7408, 0.753, 0.6556, 0.7817, 0.6189, 0.6664, 0.6189, 0.6664, 0.6556, 0.7817, 0.587, 0.8169, 0.5662, 0.7122, 0.5662, 0.7122, 0.587, 0.8169, 0.5035, 0.8367, 0.4986, 0.7427, 0.4986, 0.7427, 0.5035, 0.8367, 0.3645, 0.826, 0.3717, 0.7251, 0.4642, 0.6122, 0.4986, 0.7427, 0.3717, 0.7251, 0.34, 0.5911, 0.3934, 0.4266, 0.4642, 0.6122, 0.34, 0.5911, 0.2799, 0.4109, 0.3738, 0.2427, 0.3934, 0.4266, 0.2799, 0.4109, 0.2547, 0.2422, 0.4927, 0.2418, 0.48, 0.4082, 0.3934, 0.4266, 0.3738, 0.2427, 0.6066, 0.2395, 0.5854, 0.3811, 0.48, 0.4082, 0.4927, 0.2418, 0.1681, 0.388, 0.2172, 0.5461, 0.1064, 0.5722, 0.05577, 0.3859, 0.2172, 0.5461, 0.2401, 0.7188, 0.1227, 0.7787, 0.1064, 0.5722, 0.05577, 0.3859, 0.1064, 0.5722, -0.02177, 0.5889, -0.04674, 0.3912, 0.1064, 0.5722, 0.1227, 0.7787, 0.006629, 0.7975, -0.02177, 0.5889, 0.2547, 0.2422, 0.2799, 0.4109, 0.1681, 0.388, 0.1384, 0.2418, 0.2799, 0.4109, 0.34, 0.5911, 0.2172, 0.5461, 0.1681, 0.388, 0.34, 0.5911, 0.3717, 0.7251, 0.2401, 0.7188, 0.2172, 0.5461, 0.3717, 0.7251, 0.3645, 0.826, 0.2289, 0.8612, 0.2401, 0.7188, 0.2401, 0.7188, 0.2289, 0.8612, 0.1216, 0.9155, 0.1227, 0.7787, 0.1227, 0.7787, 0.1216, 0.9155, 0.01194, 0.9402, 0.006629, 0.7975, 0.006629, 0.7975, 0.01194, 0.9402, -0.1316, 0.8996, -0.1544, 0.7607, -0.02177, 0.5889, 0.006629, 0.7975, -0.1544, 0.7607, -0.1629, 0.5742, -0.04674, 0.3912, -0.02177, 0.5889, -0.1629, 0.5742, -0.1603, 0.3936, -0.08324, 0.2434, -0.04674, 0.3912, -0.1603, 0.3936, -0.195, 0.2444, 0.02214, 0.2416, 0.05577, 0.3859, -0.04674, 0.3912, -0.08324, 0.2434, 0.1384, 0.2418, 0.1681, 0.388, 0.05577, 0.3859, 0.02214, 0.2416, -0.6202, 0.359, -0.6497, 0.4736, -0.5788, 0.4421, -0.5437, 0.3298, -0.6497, 0.4736, -0.6351, 0.6199, -0.5393, 0.6225, -0.5788, 0.4421, -0.5437, 0.3298, -0.5788, 0.4421, -0.4693, 0.4311, -0.4326, 0.3147, -0.5788, 0.4421, -0.5393, 0.6225, -0.4001, 0.6418, -0.4693, 0.4311, -0.6657, 0.2422, -0.6666, 0.3819, -0.6202, 0.359, -0.6038, 0.2406, -0.6666, 0.3819, -0.6906, 0.5078, -0.6497, 0.4736, -0.6202, 0.359, -0.6906, 0.5078, -0.6906, 0.6374, -0.6351, 0.6199, -0.6497, 0.4736, -0.6906, 0.6374, -0.6906, 0.7333, -0.6337, 0.7624, -0.6351, 0.6199, -0.6351, 0.6199, -0.6337, 0.7624, -0.4904, 0.799, -0.5393, 0.6225, -0.5393, 0.6225, -0.4904, 0.799, -0.3257, 0.8249, -0.4001, 0.6418, -0.4001, 0.6418, -0.3257, 0.8249, -0.1695, 0.8181, -0.2094, 0.6432, -0.4693, 0.4311, -0.4001, 0.6418, -0.2094, 0.6432, -0.3003, 0.4615, -0.4326, 0.3147, -0.4693, 0.4311, -0.3003, 0.4615, -0.2834, 0.3351, -0.3762, 0.2245, -0.4326, 0.3147, -0.2834, 0.3351, -0.2335, 0.23, -0.5055, 0.2313, -0.5437, 0.3298, -0.4326, 0.3147, -0.3762, 0.2245, -0.6038, 0.2406, -0.6202, 0.359, -0.5437, 0.3298, -0.5055, 0.2313, -0.09785, 0.354, -0.07109, 0.4685, 0.1242, 0.4928, 0.08135, 0.3619, -0.07109, 0.4685, -0.03574, 0.6386, 0.102, 0.6743, 0.1242, 0.4928, 0.08135, 0.3619, 0.1242, 0.4928, 0.221, 0.5388, 0.1955, 0.3851, 0.1242, 0.4928, 0.102, 0.6743, 0.2013, 0.729, 0.221, 0.5388, -0.2335, 0.23, -0.2834, 0.3351, -0.09785, 0.354, -0.1036, 0.2398, -0.2834, 0.3351, -0.3003, 0.4615, -0.07109, 0.4685, -0.09785, 0.354, -0.3003, 0.4615, -0.2094, 0.6432, -0.03574, 0.6386, -0.07109, 0.4685, -0.2094, 0.6432, -0.1695, 0.8181, -0.04608, 0.8043, -0.03574, 0.6386, -0.03574, 0.6386, -0.04608, 0.8043, 0.06547, 0.8189, 0.102, 0.6743, 0.102, 0.6743, 0.06547, 0.8189, 0.1741, 0.8672, 0.2013, 0.729, 0.2013, 0.729, 0.1741, 0.8672, 0.2803, 0.8917, 0.2628, 0.7602, 0.221, 0.5388, 0.2013, 0.729, 0.2628, 0.7602, 0.2523, 0.563, 0.1955, 0.3851, 0.221, 0.5388, 0.2523, 0.563, 0.2544, 0.408, 0.1371, 0.24, 0.1955, 0.3851, 0.2544, 0.408, 0.2547, 0.2422, 0.01973, 0.2378, 0.08135, 0.3619, 0.1955, 0.3851, 0.1371, 0.24, -0.1036, 0.2398, -0.09785, 0.354, 0.08135, 0.3619, 0.01973, 0.2378, 0.2942, 0.4179, 0.2672, 0.5664, 0.3163, 0.5694, 0.3741, 0.4205, 0.2672, 0.5664, 0.3071, 0.7554, 0.3681, 0.7349, 0.3163, 0.5694, 0.3741, 0.4205, 0.3163, 0.5694, 0.4559, 0.5655, 0.5346, 0.4039, 0.3163, 0.5694, 0.3681, 0.7349, 0.4915, 0.7034, 0.4559, 0.5655, 0.2547, 0.2422, 0.2544, 0.408, 0.2942, 0.4179, 0.3724, 0.242, 0.2544, 0.408, 0.2523, 0.563, 0.2672, 0.5664, 0.2942, 0.4179, 0.2523, 0.563, 0.2628, 0.7602, 0.3071, 0.7554, 0.2672, 0.5664, 0.2628, 0.7602, 0.2803, 0.8917, 0.3683, 0.8775, 0.3071, 0.7554, 0.3071, 0.7554, 0.3683, 0.8775, 0.4515, 0.8449, 0.3681, 0.7349, 0.3681, 0.7349, 0.4515, 0.8449, 0.5591, 0.8035, 0.4915, 0.7034, 0.4915, 0.7034, 0.5591, 0.8035, 0.7459, 0.7259, 0.7422, 0.6316, 0.4559, 0.5655, 0.4915, 0.7034, 0.7422, 0.6316, 0.7559, 0.5026, 0.5346, 0.4039, 0.4559, 0.5655, 0.7559, 0.5026, 0.7972, 0.3521, 0.6133, 0.2399, 0.5346, 0.4039, 0.7972, 0.3521, 0.7587, 0.2286, 0.4862, 0.2416, 0.3741, 0.4205, 0.5346, 0.4039, 0.6133, 0.2399, 0.3724, 0.242, 0.2942, 0.4179, 0.3741, 0.4205, 0.4862, 0.2416, 0.9891, 0.3401, 1.032, 0.4826, 1.122, 0.5032, 1.076, 0.3617, 1.032, 0.4826, 1.01, 0.6218, 1.115, 0.6283, 1.122, 0.5032, 1.076, 0.3617, 1.122, 0.5032, 1.19, 0.5396, 1.156, 0.3873, 1.122, 0.5032, 1.115, 0.6283, 1.196, 0.6602, 1.19, 0.5396, 0.7587, 0.2286, 0.7972, 0.3521, 0.9891, 0.3401, 0.8889, 0.2231, 0.7972, 0.3521, 0.7559, 0.5026, 1.032, 0.4826, 0.9891, 0.3401, 0.7559, 0.5026, 0.7422, 0.6316, 1.01, 0.6218, 1.032, 0.4826, 0.7422, 0.6316, 0.7459, 0.7259, 0.9751, 0.7183, 1.01, 0.6218, 1.01, 0.6218, 0.9751, 0.7183, 1.088, 0.7192, 1.115, 0.6283, 1.115, 0.6283, 1.088, 0.7192, 1.179, 0.7376, 1.196, 0.6602, 1.196, 0.6602, 1.179, 0.7376, 1.369, 0.7358, 1.405, 0.6445, 1.19, 0.5396, 1.196, 0.6602, 1.405, 0.6445, 1.424, 0.4974, 1.156, 0.3873, 1.19, 0.5396, 1.424, 0.4974, 1.381, 0.3519, 1.1, 0.2404, 1.156, 0.3873, 1.381, 0.3519, 1.286, 0.2312, 0.9948, 0.2302, 1.076, 0.3617, 1.156, 0.3873, 1.1, 0.2404, 0.8889, 0.2231, 0.9891, 0.3401, 1.076, 0.3617, 0.9948, 0.2302])
me_cube_001.use_remesh_fix_poles = True
me_cube_001.use_remesh_preserve_attributes = False
me_cube_001.update()

# ---- objects
ob_hedge = bpy.data.objects.new('Hedge', me_cube_001)

# ---- transforms, parenting, visibility, modifiers, constraints
ob_hedge.location = (0.0, 0.0, 0.5)
ob_hedge.scale = (2.0, 0.5, 0.5)

# ---- collection membership
scene.collection.objects.link(ob_hedge)

# ---- scene / render settings (as saved in the file)
scene.frame_start = 1; scene.frame_end = 250; scene.frame_set(1)
scene.render.engine = 'BLENDER_EEVEE_NEXT'
scene.cycles.sampling_pattern = 'TABULATED_SOBOL'
scene.cycles.use_light_tree = False
scene.view_settings.view_transform = 'Filmic'
bpy.context.view_layer.update()

# ---- added for rendering (the .blend has no active camera and no usable light): camera, sun
cam_auto = bpy.data.cameras.new('AutoCamera')
cam_auto.lens = 50.0
cam_auto.sensor_width = 36.0
cam_auto.clip_end = 1000.0
ob_auto_camera = bpy.data.objects.new('AutoCamera', cam_auto)
scene.collection.objects.link(ob_auto_camera)
ob_auto_camera.location = (4.18071, -4.9889, 3.93052)
ob_auto_camera.rotation_euler = (1.09748, -7.21219e-08, 0.694738)
scene.camera = ob_auto_camera
light_auto_sun = bpy.data.lights.new('AutoSun', 'SUN')
light_auto_sun.energy = 3.0
light_auto_sun.angle = 0.0523599
ob_auto_sun = bpy.data.objects.new('AutoSun', light_auto_sun)
scene.collection.objects.link(ob_auto_sun)
ob_auto_sun.rotation_euler = (0.872665, 0.174533, 0.523599)
bpy.context.view_layer.update()

